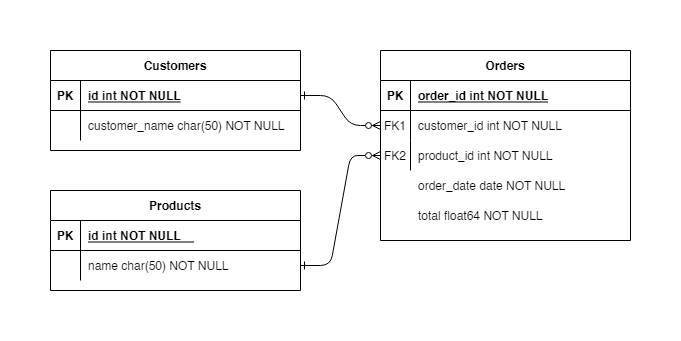

The diagram above was exported from draw.io. Its source (the exported page's mxGraphModel, read from the mxfile embedded in the PNG):
<mxGraphModel dx="1490" dy="605" grid="1" gridSize="10" guides="1" tooltips="1" connect="1" arrows="1" fold="1" page="1" pageScale="1" pageWidth="850" pageHeight="1100" math="0" shadow="0" extFonts="Permanent Marker^https://fonts.googleapis.com/css?family=Permanent+Marker">
  <root>
    <mxCell id="0" />
    <mxCell id="1" parent="0" />
    <mxCell id="C-vyLk0tnHw3VtMMgP7b-1" value="" style="edgeStyle=entityRelationEdgeStyle;endArrow=ERzeroToMany;startArrow=ERone;endFill=1;startFill=0;" parent="1" source="C-vyLk0tnHw3VtMMgP7b-24" target="C-vyLk0tnHw3VtMMgP7b-6" edge="1">
      <mxGeometry width="100" height="100" relative="1" as="geometry">
        <mxPoint x="340" y="720" as="sourcePoint" />
        <mxPoint x="440" y="620" as="targetPoint" />
      </mxGeometry>
    </mxCell>
    <mxCell id="C-vyLk0tnHw3VtMMgP7b-12" value="" style="edgeStyle=entityRelationEdgeStyle;endArrow=ERone;startArrow=ERzeroToMany;endFill=0;startFill=0;exitX=0;exitY=0.5;exitDx=0;exitDy=0;" parent="1" source="C-vyLk0tnHw3VtMMgP7b-9" target="C-vyLk0tnHw3VtMMgP7b-17" edge="1">
      <mxGeometry width="100" height="100" relative="1" as="geometry">
        <mxPoint x="400" y="180" as="sourcePoint" />
        <mxPoint x="460" y="205" as="targetPoint" />
      </mxGeometry>
    </mxCell>
    <mxCell id="C-vyLk0tnHw3VtMMgP7b-2" value="Orders" style="shape=table;startSize=30;container=1;collapsible=1;childLayout=tableLayout;fixedRows=1;rowLines=0;fontStyle=1;align=center;resizeLast=1;" parent="1" vertex="1">
      <mxGeometry x="450" y="120" width="250" height="190" as="geometry" />
    </mxCell>
    <mxCell id="C-vyLk0tnHw3VtMMgP7b-3" value="" style="shape=partialRectangle;collapsible=0;dropTarget=0;pointerEvents=0;fillColor=none;points=[[0,0.5],[1,0.5]];portConstraint=eastwest;top=0;left=0;right=0;bottom=1;" parent="C-vyLk0tnHw3VtMMgP7b-2" vertex="1">
      <mxGeometry y="30" width="250" height="30" as="geometry" />
    </mxCell>
    <mxCell id="C-vyLk0tnHw3VtMMgP7b-4" value="PK" style="shape=partialRectangle;overflow=hidden;connectable=0;fillColor=none;top=0;left=0;bottom=0;right=0;fontStyle=1;" parent="C-vyLk0tnHw3VtMMgP7b-3" vertex="1">
      <mxGeometry width="30" height="30" as="geometry">
        <mxRectangle width="30" height="30" as="alternateBounds" />
      </mxGeometry>
    </mxCell>
    <mxCell id="C-vyLk0tnHw3VtMMgP7b-5" value="order_id int NOT NULL " style="shape=partialRectangle;overflow=hidden;connectable=0;fillColor=none;top=0;left=0;bottom=0;right=0;align=left;spacingLeft=6;fontStyle=5;" parent="C-vyLk0tnHw3VtMMgP7b-3" vertex="1">
      <mxGeometry x="30" width="220" height="30" as="geometry">
        <mxRectangle width="220" height="30" as="alternateBounds" />
      </mxGeometry>
    </mxCell>
    <mxCell id="C-vyLk0tnHw3VtMMgP7b-6" value="" style="shape=partialRectangle;collapsible=0;dropTarget=0;pointerEvents=0;fillColor=none;points=[[0,0.5],[1,0.5]];portConstraint=eastwest;top=0;left=0;right=0;bottom=0;" parent="C-vyLk0tnHw3VtMMgP7b-2" vertex="1">
      <mxGeometry y="60" width="250" height="30" as="geometry" />
    </mxCell>
    <mxCell id="C-vyLk0tnHw3VtMMgP7b-7" value="FK1" style="shape=partialRectangle;overflow=hidden;connectable=0;fillColor=none;top=0;left=0;bottom=0;right=0;" parent="C-vyLk0tnHw3VtMMgP7b-6" vertex="1">
      <mxGeometry width="30" height="30" as="geometry">
        <mxRectangle width="30" height="30" as="alternateBounds" />
      </mxGeometry>
    </mxCell>
    <mxCell id="C-vyLk0tnHw3VtMMgP7b-8" value="customer_id int NOT NULL" style="shape=partialRectangle;overflow=hidden;connectable=0;fillColor=none;top=0;left=0;bottom=0;right=0;align=left;spacingLeft=6;" parent="C-vyLk0tnHw3VtMMgP7b-6" vertex="1">
      <mxGeometry x="30" width="220" height="30" as="geometry">
        <mxRectangle width="220" height="30" as="alternateBounds" />
      </mxGeometry>
    </mxCell>
    <mxCell id="C-vyLk0tnHw3VtMMgP7b-9" value="" style="shape=partialRectangle;collapsible=0;dropTarget=0;pointerEvents=0;fillColor=none;points=[[0,0.5],[1,0.5]];portConstraint=eastwest;top=0;left=0;right=0;bottom=0;" parent="C-vyLk0tnHw3VtMMgP7b-2" vertex="1">
      <mxGeometry y="90" width="250" height="30" as="geometry" />
    </mxCell>
    <mxCell id="C-vyLk0tnHw3VtMMgP7b-10" value="FK2" style="shape=partialRectangle;overflow=hidden;connectable=0;fillColor=none;top=0;left=0;bottom=0;right=0;" parent="C-vyLk0tnHw3VtMMgP7b-9" vertex="1">
      <mxGeometry width="30" height="30" as="geometry">
        <mxRectangle width="30" height="30" as="alternateBounds" />
      </mxGeometry>
    </mxCell>
    <mxCell id="C-vyLk0tnHw3VtMMgP7b-11" value="product_id int NOT NULL" style="shape=partialRectangle;overflow=hidden;connectable=0;fillColor=none;top=0;left=0;bottom=0;right=0;align=left;spacingLeft=6;" parent="C-vyLk0tnHw3VtMMgP7b-9" vertex="1">
      <mxGeometry x="30" width="220" height="30" as="geometry">
        <mxRectangle width="220" height="30" as="alternateBounds" />
      </mxGeometry>
    </mxCell>
    <mxCell id="C-vyLk0tnHw3VtMMgP7b-13" value="Products" style="shape=table;startSize=30;container=1;collapsible=1;childLayout=tableLayout;fixedRows=1;rowLines=0;fontStyle=1;align=center;resizeLast=1;" parent="1" vertex="1">
      <mxGeometry x="120" y="260" width="250" height="100" as="geometry" />
    </mxCell>
    <mxCell id="C-vyLk0tnHw3VtMMgP7b-14" value="" style="shape=partialRectangle;collapsible=0;dropTarget=0;pointerEvents=0;fillColor=none;points=[[0,0.5],[1,0.5]];portConstraint=eastwest;top=0;left=0;right=0;bottom=1;" parent="C-vyLk0tnHw3VtMMgP7b-13" vertex="1">
      <mxGeometry y="30" width="250" height="30" as="geometry" />
    </mxCell>
    <mxCell id="C-vyLk0tnHw3VtMMgP7b-15" value="PK" style="shape=partialRectangle;overflow=hidden;connectable=0;fillColor=none;top=0;left=0;bottom=0;right=0;fontStyle=1;" parent="C-vyLk0tnHw3VtMMgP7b-14" vertex="1">
      <mxGeometry width="30" height="30" as="geometry">
        <mxRectangle width="30" height="30" as="alternateBounds" />
      </mxGeometry>
    </mxCell>
    <mxCell id="C-vyLk0tnHw3VtMMgP7b-16" value="id int NOT NULL     " style="shape=partialRectangle;overflow=hidden;connectable=0;fillColor=none;top=0;left=0;bottom=0;right=0;align=left;spacingLeft=6;fontStyle=5;" parent="C-vyLk0tnHw3VtMMgP7b-14" vertex="1">
      <mxGeometry x="30" width="220" height="30" as="geometry">
        <mxRectangle width="220" height="30" as="alternateBounds" />
      </mxGeometry>
    </mxCell>
    <mxCell id="C-vyLk0tnHw3VtMMgP7b-17" value="" style="shape=partialRectangle;collapsible=0;dropTarget=0;pointerEvents=0;fillColor=none;points=[[0,0.5],[1,0.5]];portConstraint=eastwest;top=0;left=0;right=0;bottom=0;" parent="C-vyLk0tnHw3VtMMgP7b-13" vertex="1">
      <mxGeometry y="60" width="250" height="30" as="geometry" />
    </mxCell>
    <mxCell id="C-vyLk0tnHw3VtMMgP7b-18" value="" style="shape=partialRectangle;overflow=hidden;connectable=0;fillColor=none;top=0;left=0;bottom=0;right=0;" parent="C-vyLk0tnHw3VtMMgP7b-17" vertex="1">
      <mxGeometry width="30" height="30" as="geometry">
        <mxRectangle width="30" height="30" as="alternateBounds" />
      </mxGeometry>
    </mxCell>
    <mxCell id="C-vyLk0tnHw3VtMMgP7b-19" value="name char(50) NOT NULL" style="shape=partialRectangle;overflow=hidden;connectable=0;fillColor=none;top=0;left=0;bottom=0;right=0;align=left;spacingLeft=6;" parent="C-vyLk0tnHw3VtMMgP7b-17" vertex="1">
      <mxGeometry x="30" width="220" height="30" as="geometry">
        <mxRectangle width="220" height="30" as="alternateBounds" />
      </mxGeometry>
    </mxCell>
    <mxCell id="C-vyLk0tnHw3VtMMgP7b-23" value="Customers" style="shape=table;startSize=30;container=1;collapsible=1;childLayout=tableLayout;fixedRows=1;rowLines=0;fontStyle=1;align=center;resizeLast=1;" parent="1" vertex="1">
      <mxGeometry x="120" y="120" width="250" height="100" as="geometry" />
    </mxCell>
    <mxCell id="C-vyLk0tnHw3VtMMgP7b-24" value="" style="shape=partialRectangle;collapsible=0;dropTarget=0;pointerEvents=0;fillColor=none;points=[[0,0.5],[1,0.5]];portConstraint=eastwest;top=0;left=0;right=0;bottom=1;" parent="C-vyLk0tnHw3VtMMgP7b-23" vertex="1">
      <mxGeometry y="30" width="250" height="30" as="geometry" />
    </mxCell>
    <mxCell id="C-vyLk0tnHw3VtMMgP7b-25" value="PK" style="shape=partialRectangle;overflow=hidden;connectable=0;fillColor=none;top=0;left=0;bottom=0;right=0;fontStyle=1;" parent="C-vyLk0tnHw3VtMMgP7b-24" vertex="1">
      <mxGeometry width="30" height="30" as="geometry">
        <mxRectangle width="30" height="30" as="alternateBounds" />
      </mxGeometry>
    </mxCell>
    <mxCell id="C-vyLk0tnHw3VtMMgP7b-26" value="id int NOT NULL " style="shape=partialRectangle;overflow=hidden;connectable=0;fillColor=none;top=0;left=0;bottom=0;right=0;align=left;spacingLeft=6;fontStyle=5;" parent="C-vyLk0tnHw3VtMMgP7b-24" vertex="1">
      <mxGeometry x="30" width="220" height="30" as="geometry">
        <mxRectangle width="220" height="30" as="alternateBounds" />
      </mxGeometry>
    </mxCell>
    <mxCell id="C-vyLk0tnHw3VtMMgP7b-27" value="" style="shape=partialRectangle;collapsible=0;dropTarget=0;pointerEvents=0;fillColor=none;points=[[0,0.5],[1,0.5]];portConstraint=eastwest;top=0;left=0;right=0;bottom=0;" parent="C-vyLk0tnHw3VtMMgP7b-23" vertex="1">
      <mxGeometry y="60" width="250" height="30" as="geometry" />
    </mxCell>
    <mxCell id="C-vyLk0tnHw3VtMMgP7b-28" value="" style="shape=partialRectangle;overflow=hidden;connectable=0;fillColor=none;top=0;left=0;bottom=0;right=0;" parent="C-vyLk0tnHw3VtMMgP7b-27" vertex="1">
      <mxGeometry width="30" height="30" as="geometry">
        <mxRectangle width="30" height="30" as="alternateBounds" />
      </mxGeometry>
    </mxCell>
    <mxCell id="C-vyLk0tnHw3VtMMgP7b-29" value="customer_name char(50) NOT NULL" style="shape=partialRectangle;overflow=hidden;connectable=0;fillColor=none;top=0;left=0;bottom=0;right=0;align=left;spacingLeft=6;" parent="C-vyLk0tnHw3VtMMgP7b-27" vertex="1">
      <mxGeometry x="30" width="220" height="30" as="geometry">
        <mxRectangle width="220" height="30" as="alternateBounds" />
      </mxGeometry>
    </mxCell>
    <mxCell id="s_IiVejs50SRVQhDKXYj-18" value="order_date date NOT NULL" style="shape=partialRectangle;overflow=hidden;connectable=0;fillColor=none;top=0;left=0;bottom=0;right=0;align=left;spacingLeft=6;" vertex="1" parent="1">
      <mxGeometry x="480" y="240" width="220" height="30" as="geometry">
        <mxRectangle width="220" height="30" as="alternateBounds" />
      </mxGeometry>
    </mxCell>
    <mxCell id="s_IiVejs50SRVQhDKXYj-19" value="total float64 NOT NULL" style="shape=partialRectangle;overflow=hidden;connectable=0;fillColor=none;top=0;left=0;bottom=0;right=0;align=left;spacingLeft=6;" vertex="1" parent="1">
      <mxGeometry x="480" y="270" width="220" height="30" as="geometry">
        <mxRectangle width="220" height="30" as="alternateBounds" />
      </mxGeometry>
    </mxCell>
  </root>
</mxGraphModel>